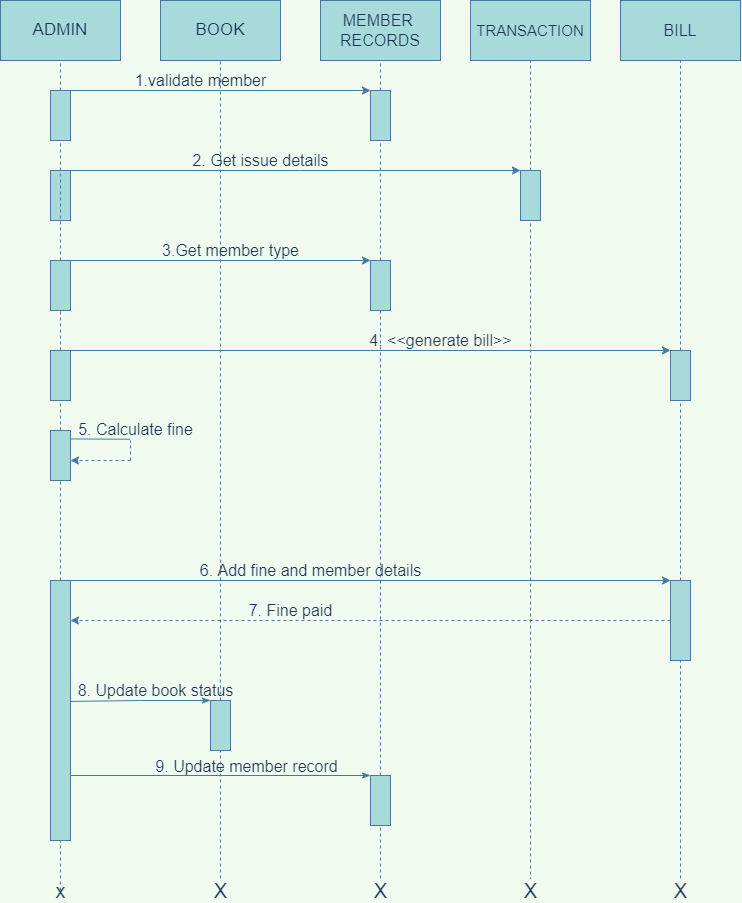

The diagram above was exported from draw.io. Its source (the exported page's mxGraphModel, read from the mxfile embedded in the PNG):
<mxGraphModel dx="1483" dy="770" grid="1" gridSize="10" guides="1" tooltips="1" connect="1" arrows="1" fold="1" page="1" pageScale="1" pageWidth="850" pageHeight="1100" background="#F1FAEE" math="0" shadow="0">
  <root>
    <mxCell id="0" />
    <mxCell id="1" parent="0" />
    <mxCell id="y6-DRk-x7084Ajr5paFo-1" value="&lt;font style=&quot;font-size: 17px&quot;&gt;BOOK&lt;/font&gt;" style="rounded=0;whiteSpace=wrap;html=1;fillColor=#A8DADC;strokeColor=#457B9D;fontColor=#1D3557;" parent="1" vertex="1">
      <mxGeometry x="190" y="140" width="120" height="60" as="geometry" />
    </mxCell>
    <mxCell id="y6-DRk-x7084Ajr5paFo-2" value="&lt;font style=&quot;font-size: 16px&quot;&gt;MEMBER &lt;br&gt;RECORDS&lt;/font&gt;" style="rounded=0;whiteSpace=wrap;html=1;fillColor=#A8DADC;strokeColor=#457B9D;fontColor=#1D3557;" parent="1" vertex="1">
      <mxGeometry x="350" y="140" width="120" height="60" as="geometry" />
    </mxCell>
    <mxCell id="y6-DRk-x7084Ajr5paFo-3" value="&lt;font style=&quot;font-size: 17px&quot;&gt;ADMIN&lt;/font&gt;" style="rounded=0;whiteSpace=wrap;html=1;fillColor=#A8DADC;strokeColor=#457B9D;fontColor=#1D3557;" parent="1" vertex="1">
      <mxGeometry x="30" y="140" width="120" height="60" as="geometry" />
    </mxCell>
    <mxCell id="y6-DRk-x7084Ajr5paFo-4" value="&lt;font style=&quot;font-size: 15px&quot;&gt;TRANSACTION&lt;/font&gt;" style="rounded=0;whiteSpace=wrap;html=1;fillColor=#A8DADC;strokeColor=#457B9D;fontColor=#1D3557;" parent="1" vertex="1">
      <mxGeometry x="500" y="140" width="120" height="60" as="geometry" />
    </mxCell>
    <mxCell id="y6-DRk-x7084Ajr5paFo-5" value="&lt;font style=&quot;font-size: 16px&quot;&gt;BILL&lt;/font&gt;" style="rounded=0;whiteSpace=wrap;html=1;fillColor=#A8DADC;strokeColor=#457B9D;fontColor=#1D3557;" parent="1" vertex="1">
      <mxGeometry x="650" y="140" width="120" height="60" as="geometry" />
    </mxCell>
    <mxCell id="XePIuSvxh9YSeMQ-TgMc-2" value="" style="endArrow=none;html=1;rounded=0;dashed=1;sketch=0;fontColor=#1D3557;strokeColor=#457B9D;fillColor=#A8DADC;entryX=0.5;entryY=1;entryDx=0;entryDy=0;startArrow=none;labelBackgroundColor=#F1FAEE;" parent="1" source="y6-DRk-x7084Ajr5paFo-8" target="y6-DRk-x7084Ajr5paFo-3" edge="1">
      <mxGeometry width="50" height="50" relative="1" as="geometry">
        <mxPoint x="90" y="1010" as="sourcePoint" />
        <mxPoint x="160" y="350" as="targetPoint" />
      </mxGeometry>
    </mxCell>
    <mxCell id="XePIuSvxh9YSeMQ-TgMc-3" value="" style="endArrow=none;html=1;rounded=0;dashed=1;sketch=0;fontColor=#1D3557;strokeColor=#457B9D;fillColor=#A8DADC;entryX=0.5;entryY=1;entryDx=0;entryDy=0;labelBackgroundColor=#F1FAEE;startArrow=none;" parent="1" source="y6-DRk-x7084Ajr5paFo-22" target="y6-DRk-x7084Ajr5paFo-1" edge="1">
      <mxGeometry width="50" height="50" relative="1" as="geometry">
        <mxPoint x="250" y="1030" as="sourcePoint" />
        <mxPoint x="249.5" y="210" as="targetPoint" />
      </mxGeometry>
    </mxCell>
    <mxCell id="XePIuSvxh9YSeMQ-TgMc-4" value="" style="endArrow=none;html=1;rounded=0;dashed=1;sketch=0;fontColor=#1D3557;strokeColor=#457B9D;fillColor=#A8DADC;entryX=0.5;entryY=1;entryDx=0;entryDy=0;labelBackgroundColor=#F1FAEE;startArrow=none;" parent="1" source="y6-DRk-x7084Ajr5paFo-26" target="y6-DRk-x7084Ajr5paFo-2" edge="1">
      <mxGeometry width="50" height="50" relative="1" as="geometry">
        <mxPoint x="409.44000000000005" y="1030" as="sourcePoint" />
        <mxPoint x="409.44000000000005" y="220" as="targetPoint" />
      </mxGeometry>
    </mxCell>
    <mxCell id="XePIuSvxh9YSeMQ-TgMc-5" value="" style="endArrow=none;html=1;rounded=0;dashed=1;sketch=0;fontColor=#1D3557;strokeColor=#457B9D;fillColor=#A8DADC;entryX=0.5;entryY=1;entryDx=0;entryDy=0;labelBackgroundColor=#F1FAEE;startArrow=none;" parent="1" source="y6-DRk-x7084Ajr5paFo-30" target="y6-DRk-x7084Ajr5paFo-4" edge="1">
      <mxGeometry width="50" height="50" relative="1" as="geometry">
        <mxPoint x="560" y="1030" as="sourcePoint" />
        <mxPoint x="560.28" y="210" as="targetPoint" />
      </mxGeometry>
    </mxCell>
    <mxCell id="y6-DRk-x7084Ajr5paFo-37" style="edgeStyle=orthogonalEdgeStyle;rounded=0;orthogonalLoop=1;jettySize=auto;html=1;exitX=1;exitY=0;exitDx=0;exitDy=0;entryX=0;entryY=0;entryDx=0;entryDy=0;fontSize=16;strokeColor=#457B9D;labelBackgroundColor=#F1FAEE;fontColor=#1D3557;" parent="1" source="y6-DRk-x7084Ajr5paFo-8" target="y6-DRk-x7084Ajr5paFo-26" edge="1">
      <mxGeometry relative="1" as="geometry">
        <Array as="points">
          <mxPoint x="250" y="230" />
          <mxPoint x="250" y="230" />
        </Array>
      </mxGeometry>
    </mxCell>
    <mxCell id="y6-DRk-x7084Ajr5paFo-38" style="edgeStyle=orthogonalEdgeStyle;rounded=0;orthogonalLoop=1;jettySize=auto;html=1;exitX=1;exitY=0;exitDx=0;exitDy=0;entryX=0;entryY=0;entryDx=0;entryDy=0;fontSize=16;strokeColor=#457B9D;labelBackgroundColor=#F1FAEE;fontColor=#1D3557;" parent="1" source="y6-DRk-x7084Ajr5paFo-11" target="y6-DRk-x7084Ajr5paFo-30" edge="1">
      <mxGeometry relative="1" as="geometry">
        <Array as="points">
          <mxPoint x="330" y="310" />
          <mxPoint x="330" y="310" />
        </Array>
      </mxGeometry>
    </mxCell>
    <mxCell id="y6-DRk-x7084Ajr5paFo-11" value="" style="rounded=0;whiteSpace=wrap;html=1;fontSize=16;fillColor=#A8DADC;strokeColor=#457B9D;fontColor=#1D3557;" parent="1" vertex="1">
      <mxGeometry x="80" y="310" width="20" height="50" as="geometry" />
    </mxCell>
    <mxCell id="y6-DRk-x7084Ajr5paFo-8" value="" style="rounded=0;whiteSpace=wrap;html=1;fontSize=16;fillColor=#A8DADC;strokeColor=#457B9D;fontColor=#1D3557;" parent="1" vertex="1">
      <mxGeometry x="80" y="230" width="20" height="50" as="geometry" />
    </mxCell>
    <mxCell id="y6-DRk-x7084Ajr5paFo-39" style="edgeStyle=orthogonalEdgeStyle;rounded=0;orthogonalLoop=1;jettySize=auto;html=1;exitX=1;exitY=0;exitDx=0;exitDy=0;entryX=0;entryY=0;entryDx=0;entryDy=0;fontSize=16;strokeColor=#457B9D;labelBackgroundColor=#F1FAEE;fontColor=#1D3557;" parent="1" source="y6-DRk-x7084Ajr5paFo-12" target="y6-DRk-x7084Ajr5paFo-28" edge="1">
      <mxGeometry relative="1" as="geometry">
        <Array as="points">
          <mxPoint x="250" y="400" />
          <mxPoint x="250" y="400" />
        </Array>
      </mxGeometry>
    </mxCell>
    <mxCell id="y6-DRk-x7084Ajr5paFo-12" value="" style="rounded=0;whiteSpace=wrap;html=1;fontSize=16;fillColor=#A8DADC;strokeColor=#457B9D;fontColor=#1D3557;" parent="1" vertex="1">
      <mxGeometry x="80" y="400" width="20" height="50" as="geometry" />
    </mxCell>
    <mxCell id="y6-DRk-x7084Ajr5paFo-19" value="&lt;font style=&quot;font-size: 20px&quot;&gt;x&lt;/font&gt;" style="endArrow=none;html=1;rounded=0;dashed=1;sketch=0;fontColor=#1D3557;strokeColor=#457B9D;fillColor=#A8DADC;entryX=0.5;entryY=1;entryDx=0;entryDy=0;startArrow=none;labelBackgroundColor=#F1FAEE;" parent="1" source="y6-DRk-x7084Ajr5paFo-20" target="y6-DRk-x7084Ajr5paFo-18" edge="1">
      <mxGeometry x="-1" y="-310" width="50" height="50" relative="1" as="geometry">
        <mxPoint x="90" y="1030" as="sourcePoint" />
        <mxPoint x="90" y="540" as="targetPoint" />
        <mxPoint x="-310" y="310" as="offset" />
      </mxGeometry>
    </mxCell>
    <mxCell id="y6-DRk-x7084Ajr5paFo-13" value="" style="endArrow=none;html=1;rounded=0;dashed=1;sketch=0;fontColor=#1D3557;strokeColor=#457B9D;fillColor=#A8DADC;entryX=0.5;entryY=1;entryDx=0;entryDy=0;startArrow=none;labelBackgroundColor=#F1FAEE;" parent="1" source="y6-DRk-x7084Ajr5paFo-10" target="y6-DRk-x7084Ajr5paFo-12" edge="1">
      <mxGeometry width="50" height="50" relative="1" as="geometry">
        <mxPoint x="90" y="1030" as="sourcePoint" />
        <mxPoint x="90" y="280" as="targetPoint" />
      </mxGeometry>
    </mxCell>
    <mxCell id="y6-DRk-x7084Ajr5paFo-42" style="edgeStyle=orthogonalEdgeStyle;rounded=0;orthogonalLoop=1;jettySize=auto;html=1;exitX=1;exitY=0;exitDx=0;exitDy=0;entryX=0;entryY=0;entryDx=0;entryDy=0;fontSize=16;strokeColor=#457B9D;labelBackgroundColor=#F1FAEE;fontColor=#1D3557;" parent="1" source="y6-DRk-x7084Ajr5paFo-20" target="y6-DRk-x7084Ajr5paFo-35" edge="1">
      <mxGeometry relative="1" as="geometry">
        <Array as="points">
          <mxPoint x="700" y="720" />
        </Array>
      </mxGeometry>
    </mxCell>
    <mxCell id="y6-DRk-x7084Ajr5paFo-20" value="" style="rounded=0;whiteSpace=wrap;html=1;fontSize=16;strokeColor=#457B9D;fillColor=#A8DADC;fontColor=#1D3557;" parent="1" vertex="1">
      <mxGeometry x="80" y="720" width="20" height="260" as="geometry" />
    </mxCell>
    <mxCell id="XePIuSvxh9YSeMQ-TgMc-6" value="" style="endArrow=none;html=1;rounded=0;dashed=1;sketch=0;fontColor=#1D3557;strokeColor=#457B9D;fillColor=#A8DADC;entryX=0.5;entryY=1;entryDx=0;entryDy=0;labelBackgroundColor=#F1FAEE;startArrow=none;" parent="1" source="y6-DRk-x7084Ajr5paFo-33" target="y6-DRk-x7084Ajr5paFo-5" edge="1">
      <mxGeometry width="50" height="50" relative="1" as="geometry">
        <mxPoint x="710" y="1030" as="sourcePoint" />
        <mxPoint x="709.9" y="210" as="targetPoint" />
      </mxGeometry>
    </mxCell>
    <mxCell id="y6-DRk-x7084Ajr5paFo-21" value="" style="endArrow=none;html=1;rounded=0;dashed=1;sketch=0;fontColor=#1D3557;strokeColor=#457B9D;fillColor=#A8DADC;entryX=0.5;entryY=1;entryDx=0;entryDy=0;labelBackgroundColor=#F1FAEE;" parent="1" target="y6-DRk-x7084Ajr5paFo-20" edge="1">
      <mxGeometry width="50" height="50" relative="1" as="geometry">
        <mxPoint x="90" y="1030" as="sourcePoint" />
        <mxPoint x="90" y="620" as="targetPoint" />
      </mxGeometry>
    </mxCell>
    <mxCell id="y6-DRk-x7084Ajr5paFo-40" style="edgeStyle=orthogonalEdgeStyle;rounded=0;orthogonalLoop=1;jettySize=auto;html=1;exitX=1;exitY=0;exitDx=0;exitDy=0;entryX=0;entryY=0;entryDx=0;entryDy=0;fontSize=16;strokeColor=#457B9D;labelBackgroundColor=#F1FAEE;fontColor=#1D3557;" parent="1" source="y6-DRk-x7084Ajr5paFo-10" target="y6-DRk-x7084Ajr5paFo-33" edge="1">
      <mxGeometry relative="1" as="geometry">
        <Array as="points">
          <mxPoint x="400" y="490" />
          <mxPoint x="400" y="490" />
        </Array>
      </mxGeometry>
    </mxCell>
    <mxCell id="y6-DRk-x7084Ajr5paFo-44" style="edgeStyle=orthogonalEdgeStyle;rounded=0;orthogonalLoop=1;jettySize=auto;html=1;exitX=0;exitY=0;exitDx=0;exitDy=0;entryX=0.993;entryY=0.465;entryDx=0;entryDy=0;entryPerimeter=0;fontSize=16;strokeColor=#457B9D;endArrow=none;endFill=0;startArrow=classicThin;startFill=1;labelBackgroundColor=#F1FAEE;fontColor=#1D3557;" parent="1" source="y6-DRk-x7084Ajr5paFo-22" target="y6-DRk-x7084Ajr5paFo-20" edge="1">
      <mxGeometry relative="1" as="geometry">
        <Array as="points">
          <mxPoint x="170" y="840" />
        </Array>
      </mxGeometry>
    </mxCell>
    <mxCell id="y6-DRk-x7084Ajr5paFo-10" value="" style="rounded=0;whiteSpace=wrap;html=1;fontSize=16;fillColor=#A8DADC;strokeColor=#457B9D;fontColor=#1D3557;" parent="1" vertex="1">
      <mxGeometry x="80" y="490" width="20" height="50" as="geometry" />
    </mxCell>
    <mxCell id="y6-DRk-x7084Ajr5paFo-22" value="" style="rounded=0;whiteSpace=wrap;html=1;fontSize=16;fillColor=#A8DADC;strokeColor=#457B9D;fontColor=#1D3557;" parent="1" vertex="1">
      <mxGeometry x="240" y="840" width="20" height="50" as="geometry" />
    </mxCell>
    <mxCell id="y6-DRk-x7084Ajr5paFo-17" value="" style="endArrow=none;html=1;rounded=0;dashed=1;sketch=0;fontColor=#1D3557;strokeColor=#457B9D;fillColor=#A8DADC;entryX=0.5;entryY=1;entryDx=0;entryDy=0;startArrow=none;labelBackgroundColor=#F1FAEE;" parent="1" source="y6-DRk-x7084Ajr5paFo-18" target="y6-DRk-x7084Ajr5paFo-10" edge="1">
      <mxGeometry width="50" height="50" relative="1" as="geometry">
        <mxPoint x="90" y="1030" as="sourcePoint" />
        <mxPoint x="90" y="450" as="targetPoint" />
      </mxGeometry>
    </mxCell>
    <mxCell id="y6-DRk-x7084Ajr5paFo-23" value="&lt;font style=&quot;font-size: 20px&quot;&gt;X&lt;/font&gt;" style="endArrow=none;html=1;rounded=0;dashed=1;sketch=0;fontColor=#1D3557;strokeColor=#457B9D;fillColor=#A8DADC;entryX=0.5;entryY=1;entryDx=0;entryDy=0;labelBackgroundColor=#F1FAEE;" parent="1" target="y6-DRk-x7084Ajr5paFo-22" edge="1">
      <mxGeometry x="-1" width="50" height="50" relative="1" as="geometry">
        <mxPoint x="250" y="1030" as="sourcePoint" />
        <mxPoint x="250" y="200" as="targetPoint" />
        <mxPoint as="offset" />
      </mxGeometry>
    </mxCell>
    <mxCell id="y6-DRk-x7084Ajr5paFo-46" style="edgeStyle=orthogonalEdgeStyle;rounded=0;orthogonalLoop=1;jettySize=auto;html=1;exitX=0;exitY=0;exitDx=0;exitDy=0;entryX=1;entryY=0.75;entryDx=0;entryDy=0;fontSize=16;startArrow=classicThin;startFill=1;endArrow=none;endFill=0;strokeColor=#457B9D;labelBackgroundColor=#F1FAEE;fontColor=#1D3557;" parent="1" source="y6-DRk-x7084Ajr5paFo-24" target="y6-DRk-x7084Ajr5paFo-20" edge="1">
      <mxGeometry relative="1" as="geometry">
        <Array as="points">
          <mxPoint x="400" y="915" />
        </Array>
      </mxGeometry>
    </mxCell>
    <mxCell id="y6-DRk-x7084Ajr5paFo-9" value="" style="endArrow=none;html=1;rounded=0;dashed=1;sketch=0;fontColor=#1D3557;strokeColor=#457B9D;fillColor=#A8DADC;entryX=0.5;entryY=1;entryDx=0;entryDy=0;startArrow=none;labelBackgroundColor=#F1FAEE;" parent="1" source="y6-DRk-x7084Ajr5paFo-12" target="y6-DRk-x7084Ajr5paFo-8" edge="1">
      <mxGeometry width="50" height="50" relative="1" as="geometry">
        <mxPoint x="90" y="1010" as="sourcePoint" />
        <mxPoint x="90" y="200" as="targetPoint" />
      </mxGeometry>
    </mxCell>
    <mxCell id="y6-DRk-x7084Ajr5paFo-24" value="" style="rounded=0;whiteSpace=wrap;html=1;fontSize=16;fillColor=#A8DADC;strokeColor=#457B9D;fontColor=#1D3557;" parent="1" vertex="1">
      <mxGeometry x="400" y="915" width="20" height="50" as="geometry" />
    </mxCell>
    <mxCell id="y6-DRk-x7084Ajr5paFo-26" value="" style="rounded=0;whiteSpace=wrap;html=1;fontSize=16;fillColor=#A8DADC;strokeColor=#457B9D;fontColor=#1D3557;" parent="1" vertex="1">
      <mxGeometry x="400" y="230" width="20" height="50" as="geometry" />
    </mxCell>
    <mxCell id="y6-DRk-x7084Ajr5paFo-27" value="" style="endArrow=none;html=1;rounded=0;dashed=1;sketch=0;fontColor=#1D3557;strokeColor=#457B9D;fillColor=#A8DADC;entryX=0.5;entryY=1;entryDx=0;entryDy=0;labelBackgroundColor=#F1FAEE;startArrow=none;" parent="1" source="y6-DRk-x7084Ajr5paFo-28" target="y6-DRk-x7084Ajr5paFo-26" edge="1">
      <mxGeometry width="50" height="50" relative="1" as="geometry">
        <mxPoint x="410" y="920" as="sourcePoint" />
        <mxPoint x="410" y="200" as="targetPoint" />
      </mxGeometry>
    </mxCell>
    <mxCell id="y6-DRk-x7084Ajr5paFo-28" value="" style="rounded=0;whiteSpace=wrap;html=1;fontSize=16;fillColor=#A8DADC;strokeColor=#457B9D;fontColor=#1D3557;" parent="1" vertex="1">
      <mxGeometry x="400" y="400" width="20" height="50" as="geometry" />
    </mxCell>
    <mxCell id="y6-DRk-x7084Ajr5paFo-29" value="" style="endArrow=none;html=1;rounded=0;dashed=1;sketch=0;fontColor=#1D3557;strokeColor=#457B9D;fillColor=#A8DADC;entryX=0.5;entryY=1;entryDx=0;entryDy=0;labelBackgroundColor=#F1FAEE;startArrow=none;" parent="1" source="y6-DRk-x7084Ajr5paFo-24" target="y6-DRk-x7084Ajr5paFo-28" edge="1">
      <mxGeometry width="50" height="50" relative="1" as="geometry">
        <mxPoint x="410" y="920" as="sourcePoint" />
        <mxPoint x="410" y="280" as="targetPoint" />
      </mxGeometry>
    </mxCell>
    <mxCell id="y6-DRk-x7084Ajr5paFo-30" value="" style="rounded=0;whiteSpace=wrap;html=1;fontSize=16;fillColor=#A8DADC;strokeColor=#457B9D;fontColor=#1D3557;" parent="1" vertex="1">
      <mxGeometry x="550" y="310" width="20" height="50" as="geometry" />
    </mxCell>
    <mxCell id="y6-DRk-x7084Ajr5paFo-33" value="" style="rounded=0;whiteSpace=wrap;html=1;fontSize=16;fillColor=#A8DADC;strokeColor=#457B9D;fontColor=#1D3557;" parent="1" vertex="1">
      <mxGeometry x="700" y="490" width="20" height="50" as="geometry" />
    </mxCell>
    <mxCell id="y6-DRk-x7084Ajr5paFo-34" value="" style="endArrow=none;html=1;rounded=0;dashed=1;sketch=0;fontColor=#1D3557;strokeColor=#457B9D;fillColor=#A8DADC;entryX=0.5;entryY=1;entryDx=0;entryDy=0;labelBackgroundColor=#F1FAEE;startArrow=none;" parent="1" source="y6-DRk-x7084Ajr5paFo-35" target="y6-DRk-x7084Ajr5paFo-33" edge="1">
      <mxGeometry width="50" height="50" relative="1" as="geometry">
        <mxPoint x="710" y="1030" as="sourcePoint" />
        <mxPoint x="710" y="200" as="targetPoint" />
      </mxGeometry>
    </mxCell>
    <mxCell id="y6-DRk-x7084Ajr5paFo-43" style="edgeStyle=orthogonalEdgeStyle;rounded=0;orthogonalLoop=1;jettySize=auto;html=1;exitX=0;exitY=0.5;exitDx=0;exitDy=0;fontSize=16;strokeColor=#457B9D;labelBackgroundColor=#F1FAEE;fontColor=#1D3557;dashed=1;" parent="1" source="y6-DRk-x7084Ajr5paFo-35" edge="1">
      <mxGeometry relative="1" as="geometry">
        <mxPoint x="100" y="760" as="targetPoint" />
      </mxGeometry>
    </mxCell>
    <mxCell id="y6-DRk-x7084Ajr5paFo-35" value="" style="rounded=0;whiteSpace=wrap;html=1;fontSize=16;fillColor=#A8DADC;strokeColor=#457B9D;fontColor=#1D3557;" parent="1" vertex="1">
      <mxGeometry x="700" y="720" width="20" height="80" as="geometry" />
    </mxCell>
    <mxCell id="XePIuSvxh9YSeMQ-TgMc-8" value="&lt;font style=&quot;font-size: 20px&quot;&gt;X&lt;/font&gt;" style="endArrow=none;html=1;rounded=0;dashed=1;sketch=0;fontColor=#1D3557;strokeColor=#457B9D;fillColor=#A8DADC;labelBackgroundColor=#F1FAEE;entryX=0.5;entryY=1;entryDx=0;entryDy=0;" parent="1" target="y6-DRk-x7084Ajr5paFo-24" edge="1">
      <mxGeometry x="-1" width="50" height="50" relative="1" as="geometry">
        <mxPoint x="410" y="1030" as="sourcePoint" />
        <mxPoint x="410" y="970" as="targetPoint" />
        <mxPoint as="offset" />
      </mxGeometry>
    </mxCell>
    <mxCell id="y6-DRk-x7084Ajr5paFo-18" value="" style="rounded=0;whiteSpace=wrap;html=1;fontSize=16;strokeColor=#457B9D;fillColor=#A8DADC;fontColor=#1D3557;" parent="1" vertex="1">
      <mxGeometry x="80" y="570" width="20" height="50" as="geometry" />
    </mxCell>
    <mxCell id="XePIuSvxh9YSeMQ-TgMc-9" value="&lt;font style=&quot;font-size: 20px&quot;&gt;X&lt;/font&gt;" style="endArrow=none;html=1;rounded=0;dashed=1;sketch=0;fontColor=#1D3557;strokeColor=#457B9D;fillColor=#A8DADC;labelBackgroundColor=#F1FAEE;entryX=0.5;entryY=1;entryDx=0;entryDy=0;" parent="1" target="y6-DRk-x7084Ajr5paFo-30" edge="1">
      <mxGeometry x="-1" y="-10" width="50" height="50" relative="1" as="geometry">
        <mxPoint x="560" y="1020" as="sourcePoint" />
        <mxPoint x="560" y="680" as="targetPoint" />
        <mxPoint x="-10" y="10" as="offset" />
      </mxGeometry>
    </mxCell>
    <mxCell id="y6-DRk-x7084Ajr5paFo-50" value="2. Get issue details" style="text;html=1;align=center;verticalAlign=middle;resizable=0;points=[];autosize=1;strokeColor=none;fillColor=none;fontSize=16;fontColor=#1D3557;" parent="1" vertex="1">
      <mxGeometry x="215" y="290" width="150" height="20" as="geometry" />
    </mxCell>
    <mxCell id="y6-DRk-x7084Ajr5paFo-48" value="1.validate member" style="text;html=1;align=center;verticalAlign=middle;resizable=0;points=[];autosize=1;strokeColor=none;fillColor=none;fontSize=16;fontColor=#1D3557;" parent="1" vertex="1">
      <mxGeometry x="155" y="210" width="150" height="20" as="geometry" />
    </mxCell>
    <mxCell id="y6-DRk-x7084Ajr5paFo-51" value="3.Get member type" style="text;html=1;align=center;verticalAlign=middle;resizable=0;points=[];autosize=1;strokeColor=none;fillColor=none;fontSize=16;fontColor=#1D3557;" parent="1" vertex="1">
      <mxGeometry x="185" y="380" width="150" height="20" as="geometry" />
    </mxCell>
    <mxCell id="XePIuSvxh9YSeMQ-TgMc-10" value="&lt;font style=&quot;font-size: 20px&quot;&gt;X&lt;/font&gt;" style="endArrow=none;html=1;rounded=0;dashed=1;sketch=0;fontColor=#1D3557;strokeColor=#457B9D;fillColor=#A8DADC;entryX=0.5;entryY=1;entryDx=0;entryDy=0;labelBackgroundColor=#F1FAEE;" parent="1" target="y6-DRk-x7084Ajr5paFo-35" edge="1">
      <mxGeometry x="-1" width="50" height="50" relative="1" as="geometry">
        <mxPoint x="710" y="1030" as="sourcePoint" />
        <mxPoint x="270" y="910" as="targetPoint" />
        <mxPoint as="offset" />
        <Array as="points">
          <mxPoint x="710" y="980" />
        </Array>
      </mxGeometry>
    </mxCell>
    <mxCell id="y6-DRk-x7084Ajr5paFo-52" value="4. &amp;lt;&amp;lt;generate bill&amp;gt;&amp;gt;" style="text;html=1;align=center;verticalAlign=middle;resizable=0;points=[];autosize=1;strokeColor=none;fillColor=none;fontSize=16;fontColor=#1D3557;" parent="1" vertex="1">
      <mxGeometry x="390" y="470" width="160" height="20" as="geometry" />
    </mxCell>
    <mxCell id="y6-DRk-x7084Ajr5paFo-53" value="5. Calculate fine" style="text;html=1;align=center;verticalAlign=middle;resizable=0;points=[];autosize=1;strokeColor=none;fillColor=none;fontSize=16;fontColor=#1D3557;" parent="1" vertex="1">
      <mxGeometry x="100" y="559" width="130" height="20" as="geometry" />
    </mxCell>
    <mxCell id="y6-DRk-x7084Ajr5paFo-54" value="6. Add fine and member details" style="text;html=1;align=center;verticalAlign=middle;resizable=0;points=[];autosize=1;strokeColor=none;fillColor=none;fontSize=16;fontColor=#1D3557;" parent="1" vertex="1">
      <mxGeometry x="220" y="700" width="240" height="20" as="geometry" />
    </mxCell>
    <mxCell id="y6-DRk-x7084Ajr5paFo-56" value="7. Fine paid" style="text;html=1;align=center;verticalAlign=middle;resizable=0;points=[];autosize=1;strokeColor=none;fillColor=none;fontSize=16;fontColor=#1D3557;" parent="1" vertex="1">
      <mxGeometry x="270" y="740" width="100" height="20" as="geometry" />
    </mxCell>
    <mxCell id="y6-DRk-x7084Ajr5paFo-57" value="8. Update book status" style="text;html=1;align=center;verticalAlign=middle;resizable=0;points=[];autosize=1;strokeColor=none;fillColor=none;fontSize=16;fontColor=#1D3557;" parent="1" vertex="1">
      <mxGeometry x="100" y="820" width="170" height="20" as="geometry" />
    </mxCell>
    <mxCell id="y6-DRk-x7084Ajr5paFo-58" value="9. Update member record" style="text;html=1;align=center;verticalAlign=middle;resizable=0;points=[];autosize=1;strokeColor=none;fillColor=none;fontSize=16;fontColor=#1D3557;" parent="1" vertex="1">
      <mxGeometry x="176" y="896" width="200" height="20" as="geometry" />
    </mxCell>
    <mxCell id="Yot02c1QerYS30Namvm3-2" value="" style="endArrow=none;html=1;rounded=0;exitX=0.002;exitY=0.972;exitDx=0;exitDy=0;entryX=0.459;entryY=0.986;entryDx=0;entryDy=0;entryPerimeter=0;exitPerimeter=0;labelBackgroundColor=#F1FAEE;strokeColor=#457B9D;fontColor=#1D3557;" edge="1" parent="1" source="y6-DRk-x7084Ajr5paFo-53" target="y6-DRk-x7084Ajr5paFo-53">
      <mxGeometry width="50" height="50" relative="1" as="geometry">
        <mxPoint x="440" y="750" as="sourcePoint" />
        <mxPoint x="160" y="583" as="targetPoint" />
      </mxGeometry>
    </mxCell>
    <mxCell id="Yot02c1QerYS30Namvm3-3" value="" style="endArrow=classic;html=1;rounded=0;dashed=1;labelBackgroundColor=#F1FAEE;strokeColor=#457B9D;fontColor=#1D3557;" edge="1" parent="1">
      <mxGeometry width="50" height="50" relative="1" as="geometry">
        <mxPoint x="160" y="600" as="sourcePoint" />
        <mxPoint x="100" y="600" as="targetPoint" />
      </mxGeometry>
    </mxCell>
    <mxCell id="Yot02c1QerYS30Namvm3-5" value="" style="endArrow=none;dashed=1;html=1;rounded=0;labelBackgroundColor=#F1FAEE;strokeColor=#457B9D;fontColor=#1D3557;" edge="1" parent="1">
      <mxGeometry width="50" height="50" relative="1" as="geometry">
        <mxPoint x="160" y="600" as="sourcePoint" />
        <mxPoint x="160" y="580" as="targetPoint" />
      </mxGeometry>
    </mxCell>
  </root>
</mxGraphModel>